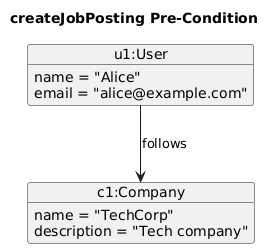

The diagram above was rendered by PlantUML. Its source (embedded in the PNG):
@startuml
title createJobPosting Pre-Condition
object "u1:User" as u1 {
  name = "Alice"
  email = "alice@example.com"
}
object "c1:Company" as c1 {
  name = "TechCorp"
  description = "Tech company"
}
u1 --> c1 : follows
hide methods
@enduml